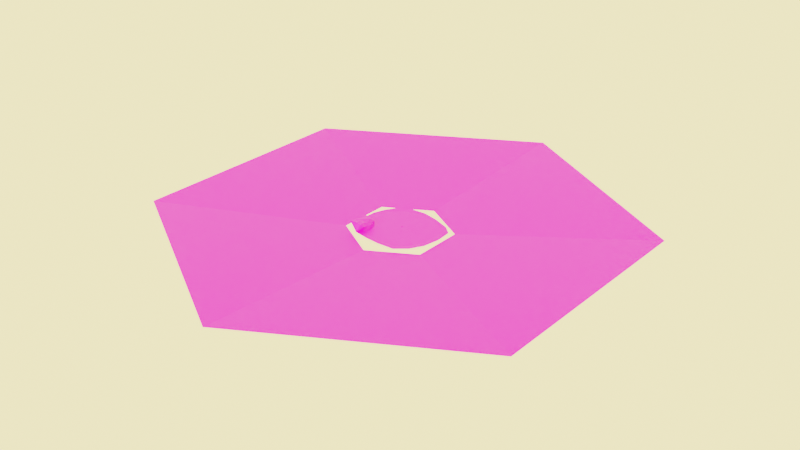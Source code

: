 # Source: Ice.blend  (saved by Blender 2.80.75; exported with 4.5.12 LTS)
import bpy
from mathutils import Matrix  # noqa: F401  (used for matrix-valued properties, if any)

bpy.ops.wm.read_factory_settings(use_empty=True)
scene = bpy.context.scene
scene.name = 'Scene'

# ---- collections
col_collection = bpy.data.collections.new('Collection'); scene.collection.children.link(col_collection)

# ---- images (referenced by path relative to the original .blend; pixels are not part of the script)
import os
ASSET_DIR = os.environ.get("B2B_ASSET_DIR", "")  # directory of the original .blend (textures are referenced by path, not embedded)
HERE = os.path.dirname(os.path.abspath(__file__))  # packed textures are extracted next to this script under _unpacked/

def load_image(name, relpath, width, height, colorspace="sRGB"):
    """Load a texture the original file referenced (path relative to the .blend, or extracted next to this script)."""
    p = next((c for c in (os.path.join(HERE, relpath), os.path.join(ASSET_DIR, relpath)) if relpath and os.path.exists(c)), "")
    if p:
        img = bpy.data.images.load(p, check_existing=True)
        img.name = name
    else:  # same state as the original file: an image datablock whose file is absent (Cycles renders it pink)
        img = bpy.data.images.new(name, width, height)
        img.source = "FILE"
        img.filepath = "//" + (relpath or name)
    img.colorspace_settings.name = colorspace
    return img
img_ice_jpg = load_image('Ice.jpg', 'Ice.jpg', 1024, 1024, 'sRGB')

# ---- materials (node trees are filled in below, after node groups)
mat_material = bpy.data.materials.new('Material')
mat_material.use_transparent_shadow = False

# ---- material node trees
mat_material.use_nodes = True; mat_material.node_tree.nodes.clear()
_N = mat_material.node_tree.nodes; _L = mat_material.node_tree.links
n0 = _N.new('ShaderNodeOutputMaterial'); n0.name = 'Material Output'; n0.location = (300, 300)
n1 = _N.new('ShaderNodeBsdfPrincipled'); n1.name = 'Principled BSDF'; n1.location = (10, 300)
n1.distribution = 'GGX'
n1.subsurface_method = 'BURLEY'
n1.inputs[3].default_value = 1.45
n1.inputs[27].default_value = (0.0, 0.0, 0.0, 1.0)
n1.inputs[28].default_value = 1.0
n2 = _N.new('ShaderNodeTexImage'); n2.name = 'Image Texture'; n2.location = (-280, 280)
n2.image = img_ice_jpg
n3 = _N.new('ShaderNodeTexImage'); n3.name = 'Image Texture.001'; n3.location = (-280, 220)
n3.image = img_ice_jpg
_L.new(n1.outputs[0], n0.inputs[0])
_L.new(n2.outputs[0], n1.inputs[0])
n0.is_active_output = True

# ---- world
world_world = bpy.data.worlds.new('World'); scene.world = world_world
world_world.use_nodes = True; world_world.node_tree.nodes.clear()
_N = world_world.node_tree.nodes; _L = world_world.node_tree.links
n0 = _N.new('ShaderNodeOutputWorld'); n0.name = 'World Output'; n0.location = (300, 300)
n1 = _N.new('ShaderNodeBackground'); n1.name = 'Background'; n1.location = (10, 300)
n1.inputs[0].default_value = (0.6152, 0.4894, 0.1825, 1.0)
n1.inputs[1].default_value = 4.3
_L.new(n1.outputs[0], n0.inputs[0])
n0.is_active_output = True
world_world.color = (0.05088, 0.05088, 0.05088)
world_world.use_sun_shadow = False
world_world.sun_shadow_jitter_overblur = 0.0

# ---- lights
light_sun = bpy.data.lights.new('Sun', 'SUN')
light_sun.transmission_factor = 0.0
light_sun.energy = 1.0
light_sun.shadow_soft_size = 0.125

# ---- meshes
me_plane = bpy.data.meshes.new('Plane')
me_plane.from_pydata([(-1.055, -1.213, -0.1758), (1.171, -0.9964, 0.0), (-1.164, 1.193, 0.0), (1.157, 1.109, 0.0), (-1.577, 0.3543, 0.0), (-1.423, 0.7901, 0.0), (-1.188, -0.3354, 0.0), (-0.9737, -0.789, 0.0), (-1.604, -0.2359, 0.0), (0.082, -1.377, 0.0), (0.7469, -1.351, 0.0), (-0.4736, -1.327, 0.0), (1.559, 0.1622, 0.0), (1.506, 0.807, 0.0), (1.449, -0.4973, 0.0), (-0.1057, 1.499, 0.0), (-0.7223, 1.448, 0.0), (0.5, 1.361, 0.0), (-0.09955, 0.1641, 0.0), (-0.1143, 0.1348, 0.0), (-0.09649, 0.102, 0.0), (-0.05365, 0.09883, 0.0), (-0.02953, 0.1318, 0.0), (-0.03822, 0.1747, 0.0), (-0.07271, 0.1849, 0.0), (-1.053, -1.03, 8.603), (-1.58, -0.2648, 8.37), (-1.017, -0.7783, 7.005), (-1.161, -0.4166, 7.548), (-1.375, -0.263, 5.162), (-1.079, -0.6151, 6.824), (-1.04, -1.2, 10.49), (-1.047, -0.5508, 0.0), (-1.406, -0.2365, 0.0), (-0.9592, -0.9911, 0.0), (-0.09955, 0.1641, -0.4348), (-0.1143, 0.1348, -0.4348), (-0.09649, 0.102, -0.4348), (-0.05365, 0.09883, -0.4348), (-0.02953, 0.1318, -0.4348), (-0.03822, 0.1747, -0.4348), (-0.07271, 0.1849, -0.4348), (-1.202, -1.059, 14.63), (-1.623, -0.3647, 12.37), (-1.156, -0.8542, 11.93), (-1.237, -0.499, 12.79), (-1.47, -0.3945, 11.81), (-1.185, -0.6555, 12.25), (-1.168, -1.247, 14.37), (-1.429, -1.061, 15.37), (-1.74, -0.57, 14.57), (-1.375, -0.8864, 14.34), (-1.37, -0.6736, 14.57), (-1.576, -0.6121, 13.51), (-1.348, -0.7801, 14.28), (-1.401, -1.246, 16.56), (-1.245, -1.45, 0.4562), (1.381, -1.194, 0.6635), (-1.373, 1.388, 0.6635), (1.363, 1.289, 0.6635), (-1.86, 0.3984, 0.6635), (-1.679, 0.9123, 0.6635), (-1.892, -0.2975, 0.6635), (0.09617, -1.643, 0.6635), (0.8802, -1.612, 0.6635), (-0.5589, -1.584, 0.6635), (1.838, 0.1719, 0.6635), (1.775, 0.9322, 0.6635), (1.708, -0.6057, 0.6635), (-0.1251, 1.748, 0.6635), (-0.8522, 1.688, 0.6635), (0.589, 1.585, 0.6635), (-1.748, -1.242, 15.55), (-0.06872, 2.299, -3.709), (-2.063, 1.148, -3.709), (-2.063, -1.155, -3.709), (-0.06872, -2.307, -3.709), (1.926, -1.155, -3.709), (1.926, 1.148, -3.709), (-0.06872, 10.79, 19.04), (-9.419, 5.395, 19.04), (-9.419, -5.402, 19.04), (-0.06872, -10.8, 19.04), (9.281, -5.402, 19.04), (9.281, 5.395, 19.04)], [], [(33, 6, 4), (24, 16, 18), (39, 35, 38), (6, 33, 29), (20, 21, 38), (6, 28, 30), (21, 22, 39), (22, 23, 40), (7, 32, 30), (23, 24, 41), (8, 26, 29), (24, 18, 35), (0, 34, 25), (34, 7, 27), (18, 19, 36), (19, 20, 37), (28, 29, 46), (25, 27, 44), (28, 45, 47), (31, 25, 42), (26, 43, 46), (30, 47, 44), (48, 42, 49), (47, 54, 51), (43, 50, 53), (45, 46, 53), (45, 52, 54), (42, 44, 51), (14, 68, 66), (2, 58, 61), (13, 12, 66), (1, 57, 68), (15, 17, 71), (8, 4, 60), (10, 64, 57), (16, 15, 69), (11, 65, 63), (13, 67, 59), (3, 59, 71), (10, 9, 63), (2, 16, 70), (11, 0, 56), (4, 5, 61), (50, 72, 53), (53, 72, 52), (52, 72, 54), (51, 72, 49), (49, 72, 55), (54, 72, 51), (0, 31, 56), (8, 62, 26), (26, 62, 43), (43, 62, 50), (62, 72, 50), (48, 56, 31), (55, 56, 48), (56, 55, 72), (77, 84, 78), (75, 82, 76), (73, 80, 74), (73, 84, 79), (76, 83, 77), (74, 81, 75), (11, 34, 0), (11, 7, 34), (10, 21, 9), (9, 20, 11), (21, 20, 9), (14, 22, 1), (1, 21, 10), (22, 14, 12), (21, 1, 22), (11, 20, 7), (7, 20, 32), (32, 19, 6), (20, 19, 32), (4, 6, 19), (8, 33, 4), (19, 5, 4), (5, 18, 2), (2, 18, 16), (5, 19, 18), (16, 24, 15), (15, 24, 17), (24, 23, 17), (17, 23, 3), (3, 12, 13), (23, 12, 3), (12, 23, 22), (36, 37, 35), (35, 40, 41), (37, 38, 35), (40, 35, 39), (6, 29, 28), (20, 38, 37), (6, 30, 32), (21, 39, 38), (22, 40, 39), (7, 30, 27), (23, 41, 40), (8, 29, 33), (24, 35, 41), (0, 25, 31), (34, 27, 25), (18, 36, 35), (19, 37, 36), (28, 46, 45), (25, 44, 42), (28, 47, 30), (31, 42, 48), (26, 46, 29), (30, 44, 27), (48, 49, 55), (47, 51, 44), (43, 53, 46), (45, 53, 52), (45, 54, 47), (42, 51, 49), (14, 66, 12), (2, 61, 5), (13, 66, 67), (1, 68, 14), (15, 71, 69), (8, 60, 62), (10, 57, 1), (16, 69, 70), (11, 63, 9), (13, 59, 3), (3, 71, 17), (10, 63, 64), (2, 70, 58), (11, 56, 65), (4, 61, 60), (77, 83, 84), (75, 81, 82), (73, 79, 80), (73, 78, 84), (76, 82, 83), (74, 80, 81)])
_uv = me_plane.uv_layers.new(name='UVMap')
_uv.uv.foreach_set('vector', [0.1506, 0.5965, 0.143, 0.6262, 0.2196, 0.5623, 0.2297, 0.7563, 0.3714, 0.6473, 0.2266, 0.7534, 0.323, 0.4465, 0.3326, 0.4462, 0.3238, 0.4413, 0.9543, 0.01602, 0.943, 0.01516, 0.9437, 0.2894, 0.3087, 0.4944, 0.314, 0.4945, 0.314, 0.4393, 0.8724, 0.02398, 0.8771, 0.4285, 0.8883, 0.3897, 0.2915, 0.4934, 0.2958, 0.494, 0.2958, 0.4399, 0.2958, 0.494, 0.301, 0.4937, 0.301, 0.4395, 0.8985, 0.02385, 0.8855, 0.02381, 0.8883, 0.3897, 0.323, 0.44, 0.3186, 0.4392, 0.3186, 0.4797, 0.9327, 0.01509, 0.9325, 0.4597, 0.9437, 0.2894, 0.301, 0.4946, 0.3052, 0.4946, 0.3052, 0.4396, 0.9176, 0.01509, 0.9086, 0.02402, 0.909, 0.4853, 0.9086, 0.02402, 0.8985, 0.02385, 0.8974, 0.3994, 0.3052, 0.4946, 0.3087, 0.4942, 0.3087, 0.4392, 0.314, 0.495, 0.3186, 0.495, 0.3186, 0.4392, 0.9543, 0.4174, 0.9437, 0.2894, 0.9375, 0.6436, 0.909, 0.4853, 0.8974, 0.3994, 0.8986, 0.664, 0.8771, 0.4285, 0.8799, 0.71, 0.8884, 0.6807, 0.9176, 0.5866, 0.909, 0.4853, 0.9078, 0.8088, 0.9325, 0.4597, 0.9295, 0.6727, 0.9375, 0.6436, 0.8883, 0.3897, 0.8884, 0.6807, 0.8986, 0.664, 0.9176, 0.7951, 0.9078, 0.8088, 0.9037, 0.8491, 0.8884, 0.6807, 0.8915, 0.7903, 0.8962, 0.7936, 0.6871, 0.08799, 0.6572, 0.3582, 0.6915, 0.2323, 0.9493, 0.6966, 0.9375, 0.6436, 0.9314, 0.7356, 0.8799, 0.71, 0.8859, 0.8054, 0.8915, 0.7903, 0.9078, 0.8088, 0.8986, 0.664, 0.8962, 0.7936, 0.6944, 0.6538, 0.6065, 0.6406, 0.6023, 0.7413, 0.4805, 0.841, 0.3938, 0.8552, 0.4023, 0.9204, 0.6924, 0.8213, 0.6909, 0.7392, 0.6023, 0.7413, 0.703, 0.5874, 0.6166, 0.5623, 0.6065, 0.6406, 0.4802, 0.7047, 0.4869, 0.6476, 0.4013, 0.6273, 0.2915, 0.4392, 0.2241, 0.4422, 0.2121, 0.53, 0.5924, 0.8136, 0.5072, 0.8359, 0.5189, 0.9006, 0.4776, 0.7756, 0.4802, 0.7047, 0.3934, 0.6945, 0.5832, 0.6574, 0.4963, 0.6516, 0.5004, 0.7354, 0.6924, 0.8213, 0.6041, 0.8381, 0.6166, 0.8799, 0.4963, 0.5925, 0.4125, 0.5623, 0.4013, 0.6273, 0.5924, 0.8136, 0.5867, 0.7284, 0.5004, 0.7354, 0.4805, 0.841, 0.4776, 0.7756, 0.3904, 0.7781, 0.5832, 0.6574, 0.6023, 0.5816, 0.5189, 0.5623, 0.4963, 0.9421, 0.4877, 0.8962, 0.4023, 0.9204, 0.6572, 0.3582, 0.7089, 0.4929, 0.6915, 0.2323, 0.9314, 0.7356, 0.9214, 0.8487, 0.9419, 0.7919, 0.8859, 0.8054, 0.9065, 0.8601, 0.8915, 0.7903, 0.752, 0.02213, 0.7089, 0.1767, 0.747, 0.1505, 0.747, 0.1505, 0.7089, 0.1767, 0.752, 0.2982, 0.8915, 0.7903, 0.9065, 0.8601, 0.8962, 0.7936, 0.9669, 0.01509, 0.9543, 0.5785, 0.9811, 0.04786, 0.9327, 0.01509, 0.9176, 0.0507, 0.9325, 0.4597, 0.9325, 0.4597, 0.9176, 0.0507, 0.9295, 0.6727, 0.7788, 0.1728, 0.8145, 0.7844, 0.7829, 0.05912, 0.8433, 0.8208, 0.8433, 0.04137, 0.8118, 0.0955, 0.957, 0.7841, 0.9811, 0.04786, 0.9543, 0.5785, 0.9648, 0.9009, 0.9811, 0.04786, 0.957, 0.7841, 0.9811, 0.04786, 0.9648, 0.9009, 0.9811, 0.85, 0.3061, 0.2409, 0.2323, 0.2062, 0.3061, 0.2185, 0.2323, 0.1744, 0.3471, 0.1192, 0.2517, 0.1876, 0.2025, 0.1241, 0.07722, 0.1433, 0.1876, 0.1057, 0.2025, 0.1241, 0.2323, 0.2296, 0.1473, 0.2296, 0.2517, 0.1876, 0.3567, 0.2062, 0.2537, 0.2062, 0.1876, 0.1057, 0.09203, 0.05705, 0.1907, 0.08728, 0.03592, 0.7376, 0.0672, 0.669, 0.03789, 0.6615, 0.03592, 0.7376, 0.09171, 0.6629, 0.0672, 0.669, 0.05806, 0.8926, 0.2195, 0.7605, 0.04117, 0.809, 0.04117, 0.809, 0.2191, 0.7551, 0.03592, 0.7376, 0.2195, 0.7605, 0.2191, 0.7551, 0.04117, 0.809, 0.1772, 0.9634, 0.2241, 0.7629, 0.1103, 0.9388, 0.1103, 0.9388, 0.2195, 0.7605, 0.05806, 0.8926, 0.2241, 0.7629, 0.1772, 0.9634, 0.2604, 0.9634, 0.2195, 0.7605, 0.1103, 0.9388, 0.2241, 0.7629, 0.03592, 0.7376, 0.2191, 0.7551, 0.09171, 0.6629, 0.09171, 0.6629, 0.2191, 0.7551, 0.1194, 0.6485, 0.1194, 0.6485, 0.2227, 0.7521, 0.143, 0.6262, 0.2191, 0.7551, 0.2227, 0.7521, 0.1194, 0.6485, 0.2196, 0.5623, 0.143, 0.6262, 0.2227, 0.7521, 0.1467, 0.5714, 0.1506, 0.5965, 0.2196, 0.5623, 0.2227, 0.7521, 0.2763, 0.5725, 0.2196, 0.5623, 0.2763, 0.5725, 0.2266, 0.7534, 0.3311, 0.5968, 0.3311, 0.5968, 0.2266, 0.7534, 0.3714, 0.6473, 0.2763, 0.5725, 0.2227, 0.7521, 0.2266, 0.7534, 0.3714, 0.6473, 0.2297, 0.7563, 0.3904, 0.7243, 0.3904, 0.7243, 0.2297, 0.7563, 0.3858, 0.8039, 0.2297, 0.7563, 0.2292, 0.7609, 0.3858, 0.8039, 0.3858, 0.8039, 0.2292, 0.7609, 0.3684, 0.8924, 0.3684, 0.8924, 0.2604, 0.9634, 0.3385, 0.943, 0.2292, 0.7609, 0.2604, 0.9634, 0.3684, 0.8924, 0.2604, 0.9634, 0.2292, 0.7609, 0.2241, 0.7629, 0.3326, 0.442, 0.3288, 0.4392, 0.3326, 0.4462, 0.3326, 0.4462, 0.3263, 0.4509, 0.3308, 0.4501, 0.3288, 0.4392, 0.3238, 0.4413, 0.3326, 0.4462, 0.3263, 0.4509, 0.3326, 0.4462, 0.323, 0.4465, 0.9543, 0.01602, 0.9437, 0.2894, 0.9543, 0.4174, 0.3087, 0.4944, 0.314, 0.4393, 0.3087, 0.4392, 0.8724, 0.02398, 0.8883, 0.3897, 0.8855, 0.02381, 0.2915, 0.4934, 0.2958, 0.4399, 0.2915, 0.4392, 0.2958, 0.494, 0.301, 0.4395, 0.2958, 0.4399, 0.8985, 0.02385, 0.8883, 0.3897, 0.8974, 0.3994, 0.323, 0.44, 0.3186, 0.4797, 0.323, 0.4805, 0.9327, 0.01509, 0.9437, 0.2894, 0.943, 0.01516, 0.301, 0.4946, 0.3052, 0.4396, 0.301, 0.4397, 0.9176, 0.01509, 0.909, 0.4853, 0.9176, 0.5866, 0.9086, 0.02402, 0.8974, 0.3994, 0.909, 0.4853, 0.3052, 0.4946, 0.3087, 0.4392, 0.3052, 0.4396, 0.314, 0.495, 0.3186, 0.4392, 0.314, 0.4393, 0.9543, 0.4174, 0.9375, 0.6436, 0.9493, 0.6966, 0.909, 0.4853, 0.8986, 0.664, 0.9078, 0.8088, 0.8771, 0.4285, 0.8884, 0.6807, 0.8883, 0.3897, 0.9176, 0.5866, 0.9078, 0.8088, 0.9176, 0.7951, 0.9325, 0.4597, 0.9375, 0.6436, 0.9437, 0.2894, 0.8883, 0.3897, 0.8986, 0.664, 0.8974, 0.3994, 0.9176, 0.7951, 0.9037, 0.8491, 0.9132, 0.9128, 0.8884, 0.6807, 0.8962, 0.7936, 0.8986, 0.664, 0.6871, 0.08799, 0.6915, 0.2323, 0.7089, 0.02213, 0.9493, 0.6966, 0.9314, 0.7356, 0.9419, 0.7919, 0.8799, 0.71, 0.8915, 0.7903, 0.8884, 0.6807, 0.9078, 0.8088, 0.8962, 0.7936, 0.9037, 0.8491, 0.6944, 0.6538, 0.6023, 0.7413, 0.6909, 0.7392, 0.4805, 0.841, 0.4023, 0.9204, 0.4877, 0.8962, 0.6924, 0.8213, 0.6023, 0.7413, 0.6041, 0.8381, 0.703, 0.5874, 0.6065, 0.6406, 0.6944, 0.6538, 0.4802, 0.7047, 0.4013, 0.6273, 0.3934, 0.6945, 0.2915, 0.4392, 0.2121, 0.53, 0.2915, 0.5265, 0.5924, 0.8136, 0.5189, 0.9006, 0.6023, 0.8685, 0.4776, 0.7756, 0.3934, 0.6945, 0.3904, 0.7781, 0.5832, 0.6574, 0.5004, 0.7354, 0.5867, 0.7284, 0.6924, 0.8213, 0.6166, 0.8799, 0.703, 0.8568, 0.4963, 0.5925, 0.4013, 0.6273, 0.4869, 0.6476, 0.5924, 0.8136, 0.5004, 0.7354, 0.5072, 0.8359, 0.4805, 0.841, 0.3904, 0.7781, 0.3938, 0.8552, 0.5832, 0.6574, 0.5189, 0.5623, 0.4963, 0.6516, 0.4963, 0.9421, 0.4023, 0.9204, 0.4125, 0.9745, 0.3061, 0.2409, 0.2323, 0.3113, 0.2323, 0.2062, 0.2323, 0.1744, 0.256, 0.05705, 0.3471, 0.1192, 0.2025, 0.1241, 0.1473, 0.2296, 0.07722, 0.1433, 0.2025, 0.1241, 0.2206, 0.1241, 0.2323, 0.2296, 0.2517, 0.1876, 0.3471, 0.1192, 0.3567, 0.2062, 0.1876, 0.1057, 0.07722, 0.1433, 0.09203, 0.05705])
me_plane.materials.append(mat_material)
me_plane.use_remesh_preserve_volume = False
me_plane.use_remesh_preserve_attributes = False
me_plane.use_mirror_vertex_groups = False
me_plane.update()

# ---- objects
ob_ice = bpy.data.objects.new('Ice', me_plane)
ob_sun = bpy.data.objects.new('Sun', light_sun)

# ---- transforms, parenting, visibility, modifiers, constraints
ob_ice.location = (0.0, 0.0, 0.0)
ob_ice.scale = (49.86, 49.86, 1.0)
ob_ice.lineart.crease_threshold = 0.0
ob_sun.location = (-3.427, 7.035, 19.64)
ob_sun.rotation_euler = (1.037, -0.2459, -0.1408)
ob_sun.lineart.crease_threshold = 0.0

# ---- collection membership
col_collection.objects.link(ob_ice)
col_collection.objects.link(ob_sun)

# ---- scene / render settings (as saved in the file)
scene.frame_start = 1; scene.frame_end = 250; scene.frame_set(1)
scene.render.engine = 'BLENDER_EEVEE_NEXT'
scene.cycles.use_denoising = False
scene.cycles.samples = 128
scene.cycles.sampling_pattern = 'TABULATED_SOBOL'
scene.cycles.use_adaptive_sampling = False
scene.cycles.use_light_tree = False
scene.view_settings.view_transform = 'Filmic'
bpy.context.view_layer.update()

# ---- added for rendering (the .blend has no active camera): camera
cam_auto = bpy.data.cameras.new('AutoCamera')
cam_auto.lens = 50.0
cam_auto.sensor_width = 36.0
cam_auto.clip_end = 23131.2
ob_auto_camera = bpy.data.objects.new('AutoCamera', cam_auto)
scene.collection.objects.link(ob_auto_camera)
ob_auto_camera.location = (1314.6, -1581.81, 1062.09)
ob_auto_camera.rotation_euler = (1.09748, -7.21219e-08, 0.694738)
scene.camera = ob_auto_camera
bpy.context.view_layer.update()

